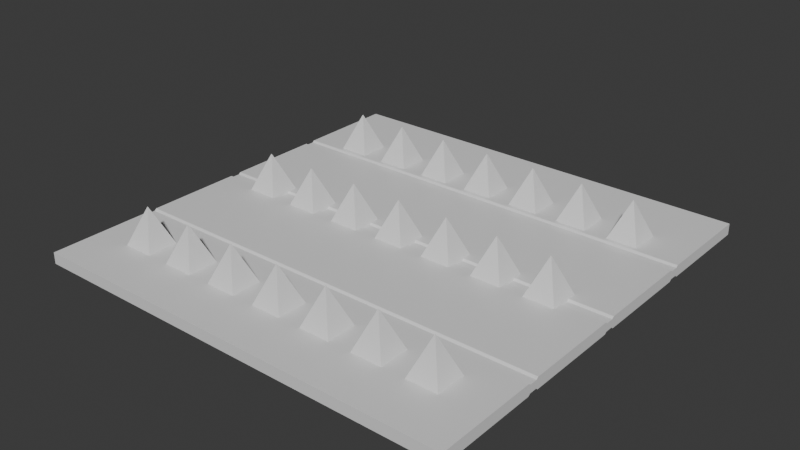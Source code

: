 # Source: Floor_Spikes.blend  (saved by Blender 4.4.30; exported with 4.5.12 LTS)
import bpy
from mathutils import Matrix  # noqa: F401  (used for matrix-valued properties, if any)

bpy.ops.wm.read_factory_settings(use_empty=True)
scene = bpy.context.scene
scene.name = 'Scene'

# ---- collections
col_collection = bpy.data.collections.new('Collection'); scene.collection.children.link(col_collection)

# ---- materials (node trees are filled in below, after node groups)
mat_material = bpy.data.materials.new('Material')
mat_material_001 = bpy.data.materials.new('Material.001')

# ---- material node trees
mat_material.use_nodes = True; mat_material.node_tree.nodes.clear()
_N = mat_material.node_tree.nodes; _L = mat_material.node_tree.links
n0 = _N.new('ShaderNodeBsdfPrincipled'); n0.name = 'Principled BSDF'; n0.location = (10, 300)
n1 = _N.new('ShaderNodeOutputMaterial'); n1.name = 'Material Output'; n1.location = (300, 300)
_L.new(n0.outputs[0], n1.inputs[0])
n1.is_active_output = True
mat_material_001.use_nodes = True; mat_material_001.node_tree.nodes.clear()
_N = mat_material_001.node_tree.nodes; _L = mat_material_001.node_tree.links
n0 = _N.new('ShaderNodeBsdfPrincipled'); n0.name = 'Principled BSDF'; n0.location = (10, 300)
n1 = _N.new('ShaderNodeOutputMaterial'); n1.name = 'Material Output'; n1.location = (300, 300)
_L.new(n0.outputs[0], n1.inputs[0])
n1.is_active_output = True

# ---- world
world_world = bpy.data.worlds.new('World'); scene.world = world_world
world_world.use_nodes = True; world_world.node_tree.nodes.clear()
_N = world_world.node_tree.nodes; _L = world_world.node_tree.links
n0 = _N.new('ShaderNodeOutputWorld'); n0.name = 'World Output'; n0.location = (300, 300)
n1 = _N.new('ShaderNodeBackground'); n1.name = 'Background'; n1.location = (10, 300)
n1.inputs[0].default_value = (0.05088, 0.05088, 0.05088, 1.0)
_L.new(n1.outputs[0], n0.inputs[0])
n0.is_active_output = True
world_world.color = (0.05088, 0.05088, 0.05088)
world_world.sun_shadow_jitter_overblur = 0.0

# ---- meshes
me_cube_001 = bpy.data.meshes.new('Cube.001')
me_cube_001.from_pydata([(-0.751, 0.1978, 0.6996), (-0.751, 0.1978, 0.6977), (-0.7491, 0.1978, 0.6996), (-0.7491, 0.1978, 0.6977), (-0.5038, 0.1978, 0.6996), (-0.5038, 0.1978, 0.6977), (-0.5019, 0.1978, 0.6996), (-0.5019, 0.1978, 0.6977), (-0.2566, 0.1978, 0.6996), (-0.2566, 0.1978, 0.6977), (-0.2546, 0.1978, 0.6996), (-0.2546, 0.1978, 0.6977), (-0.009335, 0.1978, 0.6996), (-0.009335, 0.1978, 0.6977), (-0.007422, 0.1978, 0.6996), (-0.007422, 0.1978, 0.6977), (0.2379, 0.1978, 0.6996), (0.2379, 0.1978, 0.6977), (0.2398, 0.1978, 0.6996), (0.2398, 0.1978, 0.6977), (0.4851, 0.1978, 0.6996), (0.4851, 0.1978, 0.6977), (0.487, 0.1978, 0.6996), (0.487, 0.1978, 0.6977), (0.7323, 0.1978, 0.6996), (0.7323, 0.1978, 0.6977), (0.7342, 0.1978, 0.6996), (0.7342, 0.1978, 0.6977), (-0.751, 0.1978, -0.6176), (-0.751, 0.1978, -0.6195), (-0.7491, 0.1978, -0.6176), (-0.7491, 0.1978, -0.6195), (-0.5038, 0.1978, -0.6176), (-0.5038, 0.1978, -0.6195), (-0.5019, 0.1978, -0.6176), (-0.5019, 0.1978, -0.6195), (-0.2566, 0.1978, -0.6176), (-0.2566, 0.1978, -0.6195), (-0.2546, 0.1978, -0.6176), (-0.2546, 0.1978, -0.6195), (-0.009335, 0.1978, -0.6176), (-0.009335, 0.1978, -0.6195), (-0.007422, 0.1978, -0.6176), (-0.007422, 0.1978, -0.6195), (0.2379, 0.1978, -0.6176), (0.2379, 0.1978, -0.6195), (0.2398, 0.1978, -0.6176), (0.2398, 0.1978, -0.6195), (0.4851, 0.1978, -0.6176), (0.4851, 0.1978, -0.6195), (0.487, 0.1978, -0.6176), (0.487, 0.1978, -0.6195), (0.7323, 0.1978, -0.6176), (0.7323, 0.1978, -0.6195), (0.7342, 0.1978, -0.6176), (0.7342, 0.1978, -0.6195), (-0.751, 0.1978, 0.0009565), (-0.751, 0.1978, -0.0009565), (-0.7491, 0.1978, 0.0009565), (-0.7491, 0.1978, -0.0009565), (-0.5038, 0.1978, 0.0009565), (-0.5038, 0.1978, -0.0009565), (-0.5019, 0.1978, 0.0009565), (-0.5019, 0.1978, -0.0009565), (-0.2566, 0.1978, 0.0009565), (-0.2566, 0.1978, -0.0009565), (-0.2546, 0.1978, 0.0009565), (-0.2546, 0.1978, -0.0009565), (-0.009335, 0.1978, 0.0009565), (-0.009335, 0.1978, -0.0009565), (-0.007422, 0.1978, 0.0009565), (-0.007422, 0.1978, -0.0009565), (0.2379, 0.1978, 0.0009565), (0.2379, 0.1978, -0.0009565), (0.2398, 0.1978, 0.0009565), (0.2398, 0.1978, -0.0009565), (0.4851, 0.1978, 0.0009565), (0.4851, 0.1978, -0.0009565), (0.487, 0.1978, 0.0009565), (0.487, 0.1978, -0.0009565), (0.7323, 0.1978, 0.0009565), (0.7323, 0.1978, -0.0009565), (0.7342, 0.1978, 0.0009565), (0.7342, 0.1978, -0.0009565), (-1.0, -0.02612, 1.0), (-1.0, 0.02612, 1.0), (-1.0, -0.02612, -1.0), (-1.0, 0.02612, -1.0), (1.0, -0.02612, 1.0), (1.0, 0.02612, 1.0), (1.0, -0.02612, -1.0), (1.0, 0.02612, -1.0), (-1.0, -0.02612, 0.02748), (-1.0, -0.02612, -0.02748), (-1.0, 0.02612, -0.02748), (-1.0, 0.02612, 0.02748), (1.0, -0.02612, -0.02748), (1.0, -0.02612, 0.02748), (1.0, 0.02612, 0.02748), (1.0, 0.02612, -0.02748), (-1.0, 0.02612, -0.5275), (-1.0, 0.02612, -0.4725), (1.0, -0.02612, -0.4725), (1.0, -0.02612, -0.5275), (-1.0, -0.02612, -0.4725), (-1.0, -0.02612, -0.5275), (1.0, 0.02612, -0.5275), (1.0, 0.02612, -0.4725), (-1.0, -0.02612, 0.4725), (-1.0, -0.02612, 0.5275), (1.0, 0.02612, 0.5275), (1.0, 0.02612, 0.4725), (-1.0, 0.02612, 0.5275), (-1.0, 0.02612, 0.4725), (1.0, -0.02612, 0.4725), (1.0, -0.02612, 0.5275), (-1.0, 0.01815, -0.01798), (-1.0, 0.01815, 0.01798), (1.0, 0.01815, 0.01798), (1.0, 0.01815, -0.01798), (1.0, -0.01815, -0.01798), (1.0, -0.01815, 0.01798), (-1.0, -0.01815, 0.01798), (-1.0, -0.01815, -0.01798), (1.0, 0.01815, -0.518), (1.0, 0.01815, -0.482), (1.0, -0.01815, -0.482), (1.0, -0.01815, -0.518), (-1.0, -0.01815, -0.482), (-1.0, -0.01815, -0.518), (-1.0, 0.01815, -0.518), (-1.0, 0.01815, -0.482), (-1.0, 0.01815, 0.518), (-1.0, 0.01815, 0.482), (-1.0, -0.01815, 0.482), (-1.0, -0.01815, 0.518), (1.0, 0.01815, 0.518), (1.0, 0.01815, 0.482), (1.0, -0.01815, 0.482), (1.0, -0.01815, 0.518), (0.8041, 0.02612, 0.07088), (0.8041, 0.02612, 0.02748), (0.8068, 0.01815, 0.01798), (0.8041, 0.02612, -0.07088), (0.8041, 0.02612, -0.02748), (0.8068, 0.01815, -0.01798), (0.6624, 0.02612, -0.07088), (0.6624, 0.02612, 0.07088), (0.6624, 0.02612, 0.02748), (0.6597, 0.01815, 0.01798), (0.6624, 0.02612, -0.02748), (0.6597, 0.01815, -0.01798), (0.5569, 0.02612, 0.02748), (0.5596, 0.01815, 0.01798), (0.5569, 0.02612, -0.07088), (0.5569, 0.02612, -0.02748), (0.5596, 0.01815, -0.01798), (0.4152, 0.02612, -0.07088), (0.5569, 0.02612, 0.07088), (0.4152, 0.02612, 0.07088), (0.4152, 0.02612, 0.02748), (0.4125, 0.01815, 0.01798), (0.4152, 0.02612, -0.02748), (0.4125, 0.01815, -0.01798), (0.3097, 0.02612, 0.07088), (0.168, 0.02612, -0.07088), (0.3097, 0.02612, 0.02748), (0.3124, 0.01815, 0.01798), (0.3097, 0.02612, -0.07088), (0.3097, 0.02612, -0.02748), (0.3124, 0.01815, -0.01798), (0.168, 0.02612, 0.07088), (0.168, 0.02612, 0.02748), (0.1653, 0.01815, 0.01798), (0.168, 0.02612, -0.02748), (0.1653, 0.01815, -0.01798), (0.0625, 0.02612, 0.02748), (0.0652, 0.01815, 0.01798), (0.0625, 0.02612, -0.07088), (0.0625, 0.02612, -0.02748), (0.0652, 0.01815, -0.01798), (-0.07926, 0.02612, -0.07088), (0.0625, 0.02612, 0.07088), (-0.07926, 0.02612, 0.07088), (-0.07926, 0.02612, 0.02748), (-0.08196, 0.01815, 0.01798), (-0.07926, 0.02612, -0.02748), (-0.08196, 0.01815, -0.01798), (-0.3265, 0.02612, -0.07088), (-0.1847, 0.02612, 0.07088), (-0.1847, 0.02612, -0.07088), (-0.1847, 0.02612, 0.02748), (-0.182, 0.01815, 0.01798), (-0.1847, 0.02612, -0.02748), (-0.182, 0.01815, -0.01798), (-0.3265, 0.02612, 0.07088), (-0.3265, 0.02612, 0.02748), (-0.3292, 0.01815, 0.01798), (-0.3265, 0.02612, -0.02748), (-0.3292, 0.01815, -0.01798), (-0.4319, 0.02612, 0.07088), (-0.5737, 0.02612, -0.07088), (-0.4319, 0.02612, 0.02748), (-0.4292, 0.01815, 0.01798), (-0.4319, 0.02612, -0.07088), (-0.4319, 0.02612, -0.02748), (-0.4292, 0.01815, -0.01798), (-0.5737, 0.02612, 0.07088), (-0.5737, 0.02612, 0.02748), (-0.5764, 0.01815, 0.01798), (-0.5737, 0.02612, -0.02748), (-0.5764, 0.01815, -0.01798), (-0.6791, 0.02612, 0.07088), (-0.6791, 0.02612, 0.02748), (-0.6764, 0.01815, 0.01798), (-0.6791, 0.02612, -0.02748), (-0.6764, 0.01815, -0.01798), (-0.6791, 0.02612, -0.07088), (-0.8209, 0.02612, 0.07088), (-0.8209, 0.02612, 0.02748), (-0.8236, 0.01815, 0.01798), (-0.8209, 0.02612, -0.07088), (-0.8209, 0.02612, -0.02748), (-0.8236, 0.01815, -0.01798), (0.8041, 0.02612, -0.5477), (0.8041, 0.02612, -0.5738), (0.8041, 0.02612, -0.6894), (0.6624, 0.02612, -0.6894), (0.6624, 0.02612, -0.5477), (0.5569, 0.02612, -0.6894), (0.4152, 0.02612, -0.6894), (0.5569, 0.02612, -0.5477), (0.4152, 0.02612, -0.5477), (0.3097, 0.02612, -0.5477), (0.168, 0.02612, -0.6894), (0.3097, 0.02612, -0.6894), (0.168, 0.02612, -0.5477), (0.0625, 0.02612, -0.6894), (-0.07926, 0.02612, -0.6894), (0.0625, 0.02612, -0.5477), (-0.07926, 0.02612, -0.5477), (-0.3265, 0.02612, -0.6894), (-0.1847, 0.02612, -0.5477), (-0.1847, 0.02612, -0.6894), (-0.3265, 0.02612, -0.5477), (-0.4319, 0.02612, -0.5477), (-0.5737, 0.02612, -0.6894), (-0.4319, 0.02612, -0.6894), (-0.5737, 0.02612, -0.5477), (-0.6791, 0.02612, -0.5477), (-0.6791, 0.02612, -0.6894), (-0.8209, 0.02612, -0.5477), (-0.8209, 0.02612, -0.6894), (0.8041, 0.02612, 0.7695), (0.8041, 0.02612, 0.6277), (0.6624, 0.02612, 0.6277), (0.6624, 0.02612, 0.7695), (0.5569, 0.02612, 0.6277), (0.4152, 0.02612, 0.6277), (0.5569, 0.02612, 0.7695), (0.4152, 0.02612, 0.7695), (0.3097, 0.02612, 0.7695), (0.168, 0.02612, 0.6277), (0.3097, 0.02612, 0.6277), (0.168, 0.02612, 0.7695), (0.0625, 0.02612, 0.6277), (-0.07926, 0.02612, 0.6277), (0.0625, 0.02612, 0.7695), (-0.07926, 0.02612, 0.745), (-0.07926, 0.02612, 0.7695), (-0.3265, 0.02612, 0.6277), (-0.1847, 0.02612, 0.7695), (-0.1847, 0.02612, 0.6277), (-0.1847, 0.02612, 0.7201), (-0.3265, 0.02612, 0.7695), (-0.4319, 0.02612, 0.7695), (-0.5737, 0.02612, 0.6277), (-0.4319, 0.02612, 0.6277), (-0.5737, 0.02612, 0.7695), (-0.6791, 0.02612, 0.7695), (-0.6791, 0.02612, 0.6277), (-0.8209, 0.02612, 0.7695), (-0.8209, 0.02612, 0.6277)], [], [(3, 1, 0, 2), (7, 5, 4, 6), (11, 9, 8, 10), (15, 13, 12, 14), (19, 17, 16, 18), (23, 21, 20, 22), (27, 25, 24, 26), (31, 29, 28, 30), (35, 33, 32, 34), (39, 37, 36, 38), (43, 41, 40, 42), (47, 45, 44, 46), (51, 49, 48, 50), (55, 53, 52, 54), (59, 57, 56, 58), (63, 61, 60, 62), (67, 65, 64, 66), (71, 69, 68, 70), (75, 73, 72, 74), (79, 77, 76, 78), (83, 81, 80, 82), (86, 90, 103, 105), (86, 87, 91, 90), (88, 89, 85, 84), (110, 254, 253, 256, 255, 257, 259, 260, 258, 263, 261, 264, 262, 265, 267, 269, 268, 273, 271, 274, 270, 277, 275, 278, 276, 280, 279, 281, 85, 89), (115, 110, 89, 88), (97, 98, 111, 114), (92, 97, 114, 108), (91, 87, 100, 251, 252, 250, 246, 247, 241, 243, 238, 237, 234, 235, 230, 229, 227, 226, 225, 106), (104, 102, 96, 93), (84, 85, 112, 109), (90, 91, 106, 103), (105, 100, 87, 86), (108, 113, 95, 92), (109, 115, 88, 84), (107, 101, 94, 222, 221, 217, 215, 210, 201, 204, 205, 198, 188, 190, 193, 186, 181, 178, 179, 174, 165, 168, 169, 162, 157, 154, 155, 150, 146, 143, 144, 99), (98, 141, 140, 147, 148, 152, 158, 159, 160, 166, 164, 171, 172, 176, 182, 183, 184, 191, 189, 195, 196, 202, 200, 207, 208, 213, 212, 218, 219, 95, 113, 111), (102, 107, 99, 96), (101, 107, 125, 131), (97, 92, 122, 121), (109, 112, 132, 135), (110, 115, 139, 136), (92, 95, 117, 122), (108, 114, 138, 134), (105, 103, 127, 129), (99, 144, 145, 119), (113, 108, 134, 133), (94, 93, 123, 116), (115, 109, 135, 139), (96, 99, 119, 120), (93, 94, 101, 104), (117, 220, 223, 116), (121, 122, 123, 120), (118, 121, 120, 119), (116, 123, 122, 117), (125, 126, 127, 124), (126, 128, 129, 127), (131, 125, 124, 130), (130, 129, 128, 131), (133, 134, 135, 132), (132, 136, 137, 133), (139, 135, 134, 138), (136, 139, 138, 137), (114, 111, 137, 138), (107, 102, 126, 125), (112, 110, 136, 132), (106, 100, 130, 124), (93, 96, 120, 123), (100, 105, 129, 130), (103, 106, 124, 127), (111, 113, 133, 137), (98, 97, 121, 118), (104, 101, 131, 128), (95, 219, 220, 117), (102, 104, 128, 126), (200, 202, 203, 206, 205, 204, 63, 62), (159, 158, 78, 76), (165, 174, 175, 173, 172, 171, 72, 73), (201, 210, 211, 209, 208, 207, 60, 61), (214, 213, 208, 209), (203, 202, 196, 197), (192, 191, 184, 185), (177, 176, 172, 173), (167, 166, 160, 161), (153, 152, 148, 149), (142, 141, 98, 118), (204, 201, 61, 63), (158, 152, 153, 156, 155, 154, 79, 78), (164, 166, 167, 170, 169, 168, 75, 74), (195, 189, 66, 64), (154, 157, 77, 79), (218, 212, 58, 56), (181, 186, 187, 185, 184, 183, 68, 69), (212, 213, 214, 216, 215, 217, 59, 58), (188, 198, 199, 197, 196, 195, 64, 65), (168, 165, 73, 75), (157, 162, 163, 161, 160, 159, 76, 77), (216, 214, 209, 211), (206, 203, 197, 199), (194, 192, 185, 187), (180, 177, 173, 175), (170, 167, 161, 163), (156, 153, 149, 151), (145, 142, 118, 119), (140, 141, 142, 145, 144, 143, 83, 82), (190, 188, 65, 67), (178, 181, 69, 71), (183, 182, 70, 68), (221, 222, 223, 220, 219, 218, 56, 57), (207, 200, 62, 60), (143, 146, 81, 83), (217, 221, 57, 59), (189, 191, 192, 194, 193, 190, 67, 66), (151, 150, 155, 156), (163, 162, 169, 170), (175, 174, 179, 180), (187, 186, 193, 194), (199, 198, 205, 206), (211, 210, 215, 216), (223, 222, 94, 116), (171, 164, 74, 72), (147, 140, 82, 80), (182, 176, 177, 180, 179, 178, 71, 70), (146, 150, 151, 149, 148, 147, 80, 81), (245, 247, 35, 34), (232, 231, 50, 48), (234, 236, 44, 45), (246, 248, 32, 33), (247, 246, 33, 35), (231, 229, 51, 50), (233, 235, 47, 46), (244, 242, 38, 36), (229, 230, 49, 51), (251, 249, 30, 28), (238, 240, 40, 41), (249, 250, 31, 30), (241, 244, 36, 37), (106, 225, 224, 228, 227, 229, 231, 232, 230, 235, 233, 236, 234, 237, 239, 240, 238, 243, 242, 244, 241, 247, 245, 248, 246, 250, 249, 251, 100), (235, 234, 45, 47), (230, 232, 48, 49), (224, 225, 226, 55, 54), (243, 241, 37, 39), (237, 238, 41, 43), (240, 239, 42, 40), (252, 251, 28, 29), (248, 245, 34, 32), (226, 227, 53, 55), (250, 252, 29, 31), (242, 243, 39, 38), (236, 233, 46, 44), (228, 224, 54, 52), (239, 237, 43, 42), (227, 228, 52, 53), (275, 277, 7, 6), (260, 259, 22, 20), (262, 264, 16, 17), (276, 278, 4, 5), (277, 276, 5, 7), (259, 257, 23, 22), (261, 263, 19, 18), (274, 271, 10, 8), (257, 258, 21, 23), (281, 279, 2, 0), (266, 268, 269, 12, 13), (85, 281, 282, 280, 276, 277, 270, 272, 273, 268, 266, 265, 262, 263, 258, 257, 255, 254, 110, 112), (279, 280, 3, 2), (270, 274, 8, 9), (263, 262, 17, 19), (258, 260, 20, 21), (253, 254, 27, 26), (272, 270, 9, 11), (265, 266, 13, 15), (269, 267, 14, 12), (282, 281, 0, 1), (278, 275, 6, 4), (254, 255, 25, 27), (280, 282, 1, 3), (271, 273, 272, 11, 10), (264, 261, 18, 16), (256, 253, 26, 24), (267, 265, 15, 14), (255, 256, 24, 25)])
me_cube_001.polygons.foreach_set('material_index', [1, 1, 1, 1, 1, 1, 1, 1, 1, 1, 1, 1, 1, 1, 1, 1, 1, 1, 1, 1, 1, 0, 0, 0, 0, 0, 0, 0, 0, 0, 0, 0, 0, 0, 0, 0, 0, 0, 0, 0, 0, 0, 0, 0, 0, 0, 0, 0, 0, 0, 0, 0, 0, 0, 0, 0, 0, 0, 0, 0, 0, 0, 0, 0, 0, 0, 0, 0, 0, 0, 0, 0, 0, 0, 0, 1, 1, 1, 1, 0, 0, 0, 0, 0, 0, 0, 1, 1, 1, 1, 1, 1, 1, 1, 1, 1, 1, 0, 0, 0, 0, 0, 0, 0, 1, 1, 1, 1, 1, 1, 1, 1, 1, 0, 0, 0, 0, 0, 0, 0, 1, 1, 1, 1, 1, 1, 1, 1, 1, 1, 1, 1, 1, 1, 1, 1, 1, 0, 1, 1, 1, 1, 1, 1, 1, 1, 1, 1, 1, 1, 1, 1, 1, 1, 1, 1, 1, 1, 1, 1, 1, 1, 1, 1, 0, 1, 1, 1, 1, 1, 1, 1, 1, 1, 1, 1, 1, 1, 1, 1, 1, 1])
_uv = me_cube_001.uv_layers.new(name='UVMap')
_uv.uv.foreach_set('vector', [0.625, 0.5, 0.875, 0.5, 0.875, 0.75, 0.625, 0.75, 0.625, 0.5, 0.875, 0.5, 0.875, 0.75, 0.625, 0.75, 0.625, 0.5, 0.875, 0.5, 0.875, 0.75, 0.625, 0.75, 0.625, 0.5, 0.875, 0.5, 0.875, 0.75, 0.625, 0.75, 0.625, 0.5, 0.875, 0.5, 0.875, 0.75, 0.625, 0.75, 0.625, 0.5, 0.875, 0.5, 0.875, 0.75, 0.625, 0.75, 0.625, 0.5, 0.875, 0.5, 0.875, 0.75, 0.625, 0.75, 0.625, 0.5, 0.875, 0.5, 0.875, 0.75, 0.625, 0.75, 0.625, 0.5, 0.875, 0.5, 0.875, 0.75, 0.625, 0.75, 0.625, 0.5, 0.875, 0.5, 0.875, 0.75, 0.625, 0.75, 0.625, 0.5, 0.875, 0.5, 0.875, 0.75, 0.625, 0.75, 0.625, 0.5, 0.875, 0.5, 0.875, 0.75, 0.625, 0.75, 0.625, 0.5, 0.875, 0.5, 0.875, 0.75, 0.625, 0.75, 0.625, 0.5, 0.875, 0.5, 0.875, 0.75, 0.625, 0.75, 0.625, 0.5, 0.875, 0.5, 0.875, 0.75, 0.625, 0.75, 0.625, 0.5, 0.875, 0.5, 0.875, 0.75, 0.625, 0.75, 0.625, 0.5, 0.875, 0.5, 0.875, 0.75, 0.625, 0.75, 0.625, 0.5, 0.875, 0.5, 0.875, 0.75, 0.625, 0.75, 0.625, 0.5, 0.875, 0.5, 0.875, 0.75, 0.625, 0.75, 0.625, 0.5, 0.875, 0.5, 0.875, 0.75, 0.625, 0.75, 0.625, 0.5, 0.875, 0.5, 0.875, 0.75, 0.625, 0.75, 2.98e-08, 0.0, 1.0, 0.0, 1.0, 0.2363, 2.98e-08, 0.2363, 2.98e-08, 0.4721, 2.98e-08, 0.5279, 1.0, 0.5279, 1.0, 0.4721, 1.0, 0.4721, 1.0, 0.5279, 2.98e-08, 0.5279, 2.98e-08, 0.4721, 1.0, 0.7637, 0.9021, 0.8139, 0.9021, 0.8847, 0.8312, 0.8847, 0.8312, 0.8139, 0.7785, 0.8139, 0.7785, 0.8847, 0.7076, 0.8847, 0.7076, 0.8139, 0.6549, 0.8139, 0.6549, 0.8847, 0.584, 0.8847, 0.584, 0.8139, 0.5313, 0.8139, 0.5313, 0.8847, 0.4604, 0.8847, 0.4604, 0.8725, 0.4076, 0.8601, 0.4076, 0.8847, 0.3368, 0.8847, 0.3368, 0.8139, 0.284, 0.8139, 0.284, 0.8847, 0.2132, 0.8847, 0.2132, 0.8139, 0.1604, 0.8139, 0.1604, 0.8847, 0.08955, 0.8847, 2.98e-08, 1.0, 1.0, 1.0, 0.4721, 0.7637, 0.5279, 0.7637, 0.5279, 1.0, 0.4721, 1.0, 0.4721, 0.5137, 0.5279, 0.5137, 0.5279, 0.7363, 0.4721, 0.7363, 2.98e-08, 0.5137, 1.0, 0.5137, 1.0, 0.7363, 2.98e-08, 0.7363, 1.0, 0.0, 2.98e-08, 0.0, 2.98e-08, 0.2363, 0.08955, 0.2262, 0.08955, 0.1553, 0.1604, 0.1553, 0.2132, 0.1553, 0.284, 0.1553, 0.3368, 0.1553, 0.4076, 0.1553, 0.4604, 0.1553, 0.5313, 0.1553, 0.584, 0.1553, 0.6549, 0.1553, 0.7076, 0.1553, 0.7785, 0.1553, 0.8312, 0.1553, 0.9021, 0.1553, 0.9021, 0.2131, 1.0, 0.2363, 2.98e-08, 0.2637, 1.0, 0.2637, 1.0, 0.4863, 2.98e-08, 0.4863, 0.4721, 1.0, 0.5279, 1.0, 0.5279, 0.7637, 0.4721, 0.7637, 0.4721, 0.0, 0.5279, 0.0, 0.5279, 0.2363, 0.4721, 0.2363, 0.4721, 0.2363, 0.5279, 0.2363, 0.5279, 0.0, 0.4721, 0.0, 0.4721, 0.7363, 0.5279, 0.7363, 0.5279, 0.5137, 0.4721, 0.5137, 2.98e-08, 0.7637, 1.0, 0.7637, 1.0, 1.0, 2.98e-08, 1.0, 1.0, 0.2637, 2.98e-08, 0.2637, 2.98e-08, 0.4863, 0.08955, 0.4863, 0.08955, 0.4646, 0.1604, 0.4646, 0.1604, 0.4863, 0.2132, 0.4863, 0.2132, 0.4646, 0.284, 0.4646, 0.284, 0.4863, 0.3368, 0.4863, 0.3368, 0.4646, 0.4076, 0.4646, 0.4076, 0.4863, 0.4604, 0.4863, 0.4604, 0.4646, 0.5313, 0.4646, 0.5313, 0.4863, 0.584, 0.4863, 0.584, 0.4646, 0.6549, 0.4646, 0.6549, 0.4863, 0.7076, 0.4863, 0.7076, 0.4646, 0.7785, 0.4646, 0.7785, 0.4863, 0.8312, 0.4863, 0.8312, 0.4646, 0.9021, 0.4646, 0.9021, 0.4863, 1.0, 0.4863, 1.0, 0.5137, 0.9021, 0.5137, 0.9021, 0.5354, 0.8312, 0.5354, 0.8312, 0.5137, 0.7785, 0.5137, 0.7785, 0.5354, 0.7076, 0.5354, 0.7076, 0.5137, 0.6549, 0.5137, 0.6549, 0.5354, 0.584, 0.5354, 0.584, 0.5137, 0.5313, 0.5137, 0.5313, 0.5354, 0.4604, 0.5354, 0.4604, 0.5137, 0.4076, 0.5137, 0.4076, 0.5354, 0.3368, 0.5354, 0.3368, 0.5137, 0.284, 0.5137, 0.284, 0.5354, 0.2132, 0.5354, 0.2132, 0.5137, 0.1604, 0.5137, 0.1604, 0.5354, 0.08955, 0.5354, 0.08955, 0.5137, 2.98e-08, 0.5137, 2.98e-08, 0.7363, 1.0, 0.7363, 0.4721, 0.2637, 0.5279, 0.2637, 0.5279, 0.4863, 0.4721, 0.4863, 2.98e-08, 0.5279, 1.0, 0.5279, 1.0, 0.5194, 2.98e-08, 0.5194, 1.0, 0.4721, 2.98e-08, 0.4721, 2.98e-08, 0.4806, 1.0, 0.4806, 0.4721, 0.7637, 0.5279, 0.7637, 0.5194, 0.759, 0.4806, 0.759, 0.5279, 0.7637, 0.4721, 0.7637, 0.4806, 0.759, 0.5194, 0.759, 0.4721, 0.5137, 0.5279, 0.5137, 0.5194, 0.509, 0.4806, 0.509, 2.98e-08, 0.4721, 1.0, 0.4721, 1.0, 0.4806, 2.98e-08, 0.4806, 2.98e-08, 0.4721, 1.0, 0.4721, 1.0, 0.4806, 2.98e-08, 0.4806, 1.0, 0.5279, 0.9021, 0.5279, 0.9034, 0.5194, 1.0, 0.5194, 0.5279, 0.7363, 0.4721, 0.7363, 0.4806, 0.741, 0.5194, 0.741, 0.5279, 0.4863, 0.4721, 0.4863, 0.4806, 0.491, 0.5194, 0.491, 1.0, 0.4721, 2.98e-08, 0.4721, 2.98e-08, 0.4806, 1.0, 0.4806, 0.4721, 0.4863, 0.5279, 0.4863, 0.5194, 0.491, 0.4806, 0.491, 0.4721, 0.4863, 0.5279, 0.4863, 0.5279, 0.2637, 0.4721, 0.2637, 2.98e-08, 0.509, 0.0882, 0.509, 0.0882, 0.491, 2.98e-08, 0.491, 1.0, 0.509, 2.98e-08, 0.509, 2.98e-08, 0.491, 1.0, 0.491, 0.5194, 0.509, 0.4806, 0.509, 0.4806, 0.491, 0.5194, 0.491, 0.5194, 0.491, 0.4806, 0.491, 0.4806, 0.509, 0.5194, 0.509, 0.5194, 0.259, 0.4806, 0.259, 0.4806, 0.241, 0.5194, 0.241, 1.0, 0.259, 2.98e-08, 0.259, 2.98e-08, 0.241, 1.0, 0.241, 2.98e-08, 0.259, 1.0, 0.259, 1.0, 0.241, 2.98e-08, 0.241, 0.5194, 0.241, 0.4806, 0.241, 0.4806, 0.259, 0.5194, 0.259, 0.5194, 0.741, 0.4806, 0.741, 0.4806, 0.759, 0.5194, 0.759, 2.98e-08, 0.759, 1.0, 0.759, 1.0, 0.741, 2.98e-08, 0.741, 1.0, 0.759, 2.98e-08, 0.759, 2.98e-08, 0.741, 1.0, 0.741, 0.5194, 0.759, 0.4806, 0.759, 0.4806, 0.741, 0.5194, 0.741, 0.4721, 0.7363, 0.5279, 0.7363, 0.5194, 0.741, 0.4806, 0.741, 0.5279, 0.2637, 0.4721, 0.2637, 0.4806, 0.259, 0.5194, 0.259, 2.98e-08, 0.5279, 1.0, 0.5279, 1.0, 0.5194, 2.98e-08, 0.5194, 1.0, 0.5279, 2.98e-08, 0.5279, 2.98e-08, 0.5194, 1.0, 0.5194, 2.98e-08, 0.4721, 1.0, 0.4721, 1.0, 0.4806, 2.98e-08, 0.4806, 0.5279, 0.2363, 0.4721, 0.2363, 0.4806, 0.241, 0.5194, 0.241, 0.4721, 0.2363, 0.5279, 0.2363, 0.5194, 0.241, 0.4806, 0.241, 1.0, 0.5279, 2.98e-08, 0.5279, 2.98e-08, 0.5194, 1.0, 0.5194, 0.5279, 0.5137, 0.4721, 0.5137, 0.4806, 0.509, 0.5194, 0.509, 0.4721, 0.2637, 0.5279, 0.2637, 0.5194, 0.259, 0.4806, 0.259, 2.98e-08, 0.5279, 0.08955, 0.5279, 0.0882, 0.5194, 2.98e-08, 0.5194, 1.0, 0.4721, 2.98e-08, 0.4721, 2.98e-08, 0.4806, 1.0, 0.4806, 0.3997, 0.75, 0.3997, 0.672, 0.3892, 0.6548, 0.3892, 0.5952, 0.3997, 0.578, 0.3997, 0.5, 0.625, 0.5, 0.625, 0.75, 0.3997, 1.0, 0.3997, 0.75, 0.625, 0.75, 0.625, 1.0, 0.3997, 0.25, 0.3997, 0.172, 0.3892, 0.1548, 0.3892, 0.09515, 0.3997, 0.07799, 0.3997, 0.0, 0.625, 0.0, 0.625, 0.25, 0.3997, 0.25, 0.3997, 0.172, 0.3892, 0.1548, 0.3892, 0.09515, 0.3997, 0.07799, 0.3997, 0.0, 0.625, 0.0, 0.625, 0.25, 0.1618, 0.5194, 0.1604, 0.5279, 0.2132, 0.5279, 0.2118, 0.5194, 0.2854, 0.5194, 0.284, 0.5279, 0.3368, 0.5279, 0.3354, 0.5194, 0.409, 0.5194, 0.4076, 0.5279, 0.4604, 0.5279, 0.459, 0.5194, 0.5326, 0.5194, 0.5313, 0.5279, 0.584, 0.5279, 0.5826, 0.5194, 0.6562, 0.5194, 0.6549, 0.5279, 0.7076, 0.5279, 0.7062, 0.5194, 0.7798, 0.5194, 0.7785, 0.5279, 0.8312, 0.5279, 0.8298, 0.5194, 0.9034, 0.5194, 0.9021, 0.5279, 1.0, 0.5279, 1.0, 0.5194, 0.3997, 0.5, 0.3997, 0.25, 0.625, 0.25, 0.625, 0.5, 0.3997, 0.75, 0.3997, 0.672, 0.3892, 0.6548, 0.3892, 0.5952, 0.3997, 0.578, 0.3997, 0.5, 0.625, 0.5, 0.625, 0.75, 0.3997, 0.75, 0.3997, 0.672, 0.3892, 0.6548, 0.3892, 0.5952, 0.3997, 0.578, 0.3997, 0.5, 0.625, 0.5, 0.625, 0.75, 0.3997, 1.0, 0.3997, 0.75, 0.625, 0.75, 0.625, 1.0, 0.3997, 0.5, 0.3997, 0.25, 0.625, 0.25, 0.625, 0.5, 0.3997, 1.0, 0.3997, 0.75, 0.625, 0.75, 0.625, 1.0, 0.3997, 0.25, 0.3997, 0.172, 0.3892, 0.1548, 0.3892, 0.09515, 0.3997, 0.07799, 0.3997, 0.0, 0.625, 0.0, 0.625, 0.25, 0.3997, 0.75, 0.3997, 0.672, 0.3892, 0.6548, 0.3892, 0.5952, 0.3997, 0.578, 0.3997, 0.5, 0.625, 0.5, 0.625, 0.75, 0.3997, 0.25, 0.3997, 0.172, 0.3892, 0.1548, 0.3892, 0.09515, 0.3997, 0.07799, 0.3997, 0.0, 0.625, 0.0, 0.625, 0.25, 0.3997, 0.5, 0.3997, 0.25, 0.625, 0.25, 0.625, 0.5, 0.3997, 0.25, 0.3997, 0.172, 0.3892, 0.1548, 0.3892, 0.09515, 0.3997, 0.07799, 0.3997, 0.0, 0.625, 0.0, 0.625, 0.25, 0.1618, 0.491, 0.1618, 0.509, 0.2118, 0.509, 0.2118, 0.491, 0.2854, 0.491, 0.2854, 0.509, 0.3354, 0.509, 0.3354, 0.491, 0.409, 0.491, 0.409, 0.509, 0.459, 0.509, 0.459, 0.491, 0.5326, 0.491, 0.5326, 0.509, 0.5826, 0.509, 0.5826, 0.491, 0.6562, 0.491, 0.6562, 0.509, 0.7062, 0.509, 0.7062, 0.491, 0.7798, 0.491, 0.7798, 0.509, 0.8298, 0.509, 0.8298, 0.491, 0.9034, 0.491, 0.9034, 0.509, 1.0, 0.509, 1.0, 0.491, 0.3997, 0.75, 0.3997, 0.672, 0.3892, 0.6548, 0.3892, 0.5952, 0.3997, 0.578, 0.3997, 0.5, 0.625, 0.5, 0.625, 0.75, 0.3997, 0.5, 0.3997, 0.25, 0.625, 0.25, 0.625, 0.5, 0.3997, 0.5, 0.3997, 0.25, 0.625, 0.25, 0.625, 0.5, 0.3997, 1.0, 0.3997, 0.75, 0.625, 0.75, 0.625, 1.0, 0.3997, 0.25, 0.3997, 0.172, 0.3892, 0.1548, 0.3892, 0.09515, 0.3997, 0.07799, 0.3997, 0.0, 0.625, 0.0, 0.625, 0.25, 0.3997, 1.0, 0.3997, 0.75, 0.625, 0.75, 0.625, 1.0, 0.3997, 0.5, 0.3997, 0.25, 0.625, 0.25, 0.625, 0.5, 0.3997, 0.5, 0.3997, 0.25, 0.625, 0.25, 0.625, 0.5, 0.3997, 0.75, 0.3997, 0.672, 0.3892, 0.6548, 0.3892, 0.5952, 0.3997, 0.578, 0.3997, 0.5, 0.625, 0.5, 0.625, 0.75, 0.8298, 0.5194, 0.8312, 0.5279, 0.7785, 0.5279, 0.7798, 0.5194, 0.7062, 0.5194, 0.7076, 0.5279, 0.6549, 0.5279, 0.6562, 0.5194, 0.5826, 0.5194, 0.584, 0.5279, 0.5313, 0.5279, 0.5326, 0.5194, 0.459, 0.5194, 0.4604, 0.5279, 0.4076, 0.5279, 0.409, 0.5194, 0.3354, 0.5194, 0.3368, 0.5279, 0.284, 0.5279, 0.2854, 0.5194, 0.2118, 0.5194, 0.2132, 0.5279, 0.1604, 0.5279, 0.1618, 0.5194, 0.0882, 0.5194, 0.08955, 0.5279, 2.98e-08, 0.5279, 2.98e-08, 0.5194, 0.3997, 1.0, 0.3997, 0.75, 0.625, 0.75, 0.625, 1.0, 0.3997, 1.0, 0.3997, 0.75, 0.625, 0.75, 0.625, 1.0, 0.3997, 0.75, 0.3997, 0.672, 0.3892, 0.6548, 0.3892, 0.5952, 0.3997, 0.578, 0.3997, 0.5, 0.625, 0.5, 0.625, 0.75, 0.3997, 0.25, 0.3997, 0.172, 0.3892, 0.1548, 0.3892, 0.09515, 0.3997, 0.07799, 0.3997, 0.0, 0.625, 0.0, 0.625, 0.25, 0.3997, 0.75, 0.3997, 0.5, 0.625, 0.5, 0.625, 0.75, 0.3997, 1.0, 0.3997, 0.75, 0.625, 0.75, 0.625, 1.0, 0.3997, 0.25, 0.3997, 0.0, 0.625, 0.0, 0.625, 0.25, 0.3997, 0.25, 0.3997, 0.0, 0.625, 0.0, 0.625, 0.25, 0.3997, 0.5, 0.3997, 0.25, 0.625, 0.25, 0.625, 0.5, 0.3997, 0.75, 0.3997, 0.5, 0.625, 0.5, 0.625, 0.75, 0.3997, 0.75, 0.3997, 0.5, 0.625, 0.5, 0.625, 0.75, 0.3997, 1.0, 0.3997, 0.75, 0.625, 0.75, 0.625, 1.0, 0.3997, 0.5, 0.3997, 0.25, 0.625, 0.25, 0.625, 0.5, 0.3997, 1.0, 0.3997, 0.75, 0.625, 0.75, 0.625, 1.0, 0.3997, 0.25, 0.3997, 0.0, 0.625, 0.0, 0.625, 0.25, 0.3997, 0.75, 0.3997, 0.5, 0.625, 0.5, 0.625, 0.75, 0.3997, 0.25, 0.3997, 0.0, 0.625, 0.0, 0.625, 0.25, 1.0, 0.2363, 0.9021, 0.2131, 0.9021, 0.2262, 0.8312, 0.2262, 0.8312, 0.1553, 0.7785, 0.1553, 0.7785, 0.2262, 0.7076, 0.2262, 0.7076, 0.1553, 0.6549, 0.1553, 0.6549, 0.2262, 0.584, 0.2262, 0.584, 0.1553, 0.5313, 0.1553, 0.5313, 0.2262, 0.4604, 0.2262, 0.4604, 0.1553, 0.4076, 0.1553, 0.4076, 0.2262, 0.3368, 0.2262, 0.3368, 0.1553, 0.284, 0.1553, 0.284, 0.2262, 0.2132, 0.2262, 0.2132, 0.1553, 0.1604, 0.1553, 0.1604, 0.2262, 0.08955, 0.2262, 2.98e-08, 0.2363, 0.3997, 0.5, 0.3997, 0.25, 0.625, 0.25, 0.625, 0.5, 0.3997, 0.25, 0.3997, 0.0, 0.625, 0.0, 0.625, 0.25, 0.3997, 0.75, 0.3997, 0.7019, 0.3997, 0.5, 0.625, 0.5, 0.625, 0.75, 0.3997, 0.5, 0.3997, 0.25, 0.625, 0.25, 0.625, 0.5, 0.3997, 0.5, 0.3997, 0.25, 0.625, 0.25, 0.625, 0.5, 0.3997, 1.0, 0.3997, 0.75, 0.625, 0.75, 0.625, 1.0, 0.3997, 0.25, 0.3997, 0.0, 0.625, 0.0, 0.625, 0.25, 0.3997, 1.0, 0.3997, 0.75, 0.625, 0.75, 0.625, 1.0, 0.3997, 0.5, 0.3997, 0.25, 0.625, 0.25, 0.625, 0.5, 0.3997, 0.5, 0.3997, 0.25, 0.625, 0.25, 0.625, 0.5, 0.3997, 0.75, 0.3997, 0.5, 0.625, 0.5, 0.625, 0.75, 0.3997, 1.0, 0.3997, 0.75, 0.625, 0.75, 0.625, 1.0, 0.3997, 1.0, 0.3997, 0.75, 0.625, 0.75, 0.625, 1.0, 0.3997, 0.75, 0.3997, 0.5, 0.625, 0.5, 0.625, 0.75, 0.3997, 0.25, 0.3997, 0.0, 0.625, 0.0, 0.625, 0.25, 0.3997, 0.75, 0.3997, 0.5, 0.625, 0.5, 0.625, 0.75, 0.3997, 1.0, 0.3997, 0.75, 0.625, 0.75, 0.625, 1.0, 0.3997, 0.25, 0.3997, 0.0, 0.625, 0.0, 0.625, 0.25, 0.3997, 0.25, 0.3997, 0.0, 0.625, 0.0, 0.625, 0.25, 0.3997, 0.5, 0.3997, 0.25, 0.625, 0.25, 0.625, 0.5, 0.3997, 0.75, 0.3997, 0.5, 0.625, 0.5, 0.625, 0.75, 0.3997, 0.75, 0.3997, 0.5, 0.625, 0.5, 0.625, 0.75, 0.3997, 1.0, 0.3997, 0.75, 0.625, 0.75, 0.625, 1.0, 0.3997, 0.5, 0.3997, 0.25, 0.625, 0.25, 0.625, 0.5, 0.3997, 1.0, 0.3997, 0.75, 0.625, 0.75, 0.625, 1.0, 0.3997, 0.25, 0.3997, 0.04521, 0.3997, 0.0, 0.625, 0.0, 0.625, 0.25, 2.98e-08, 1.0, 0.08955, 0.8847, 0.08955, 0.8139, 0.1604, 0.8139, 0.2132, 0.8139, 0.284, 0.8139, 0.3368, 0.8139, 0.4076, 0.8139, 0.4076, 0.8601, 0.4604, 0.8725, 0.4604, 0.8139, 0.5313, 0.8139, 0.584, 0.8139, 0.6549, 0.8139, 0.7076, 0.8139, 0.7785, 0.8139, 0.8312, 0.8139, 0.9021, 0.8139, 1.0, 0.7637, 2.98e-08, 0.7637, 0.3997, 0.75, 0.3997, 0.5, 0.625, 0.5, 0.625, 0.75, 0.3997, 0.25, 0.3997, 0.0, 0.625, 0.0, 0.625, 0.25, 0.3997, 0.5, 0.3997, 0.25, 0.625, 0.25, 0.625, 0.5, 0.3997, 0.25, 0.3997, 0.0, 0.625, 0.0, 0.625, 0.25, 0.3997, 0.75, 0.3997, 0.5, 0.625, 0.5, 0.625, 0.75, 0.3997, 0.5, 0.3997, 0.25, 0.625, 0.25, 0.625, 0.5, 0.3997, 0.5, 0.3997, 0.25, 0.625, 0.25, 0.625, 0.5, 0.3997, 1.0, 0.3997, 0.75, 0.625, 0.75, 0.625, 1.0, 0.3997, 0.25, 0.3997, 0.0, 0.625, 0.0, 0.625, 0.25, 0.3997, 1.0, 0.3997, 0.75, 0.625, 0.75, 0.625, 1.0, 0.3997, 0.5, 0.3997, 0.25, 0.625, 0.25, 0.625, 0.5, 0.3997, 0.5, 0.3997, 0.25, 0.625, 0.25, 0.625, 0.5, 0.3997, 0.75, 0.3997, 0.6617, 0.3997, 0.5, 0.625, 0.5, 0.625, 0.75, 0.3997, 1.0, 0.3997, 0.75, 0.625, 0.75, 0.625, 1.0, 0.3997, 1.0, 0.3997, 0.75, 0.625, 0.75, 0.625, 1.0, 0.3997, 0.75, 0.3997, 0.5, 0.625, 0.5, 0.625, 0.75, 0.3997, 0.25, 0.3997, 0.0, 0.625, 0.0, 0.625, 0.25])
me_cube_001.materials.append(mat_material)
me_cube_001.materials.append(mat_material_001)
me_cube_001.update()

# ---- objects
ob_cube = bpy.data.objects.new('Cube', me_cube_001)

# ---- transforms, parenting, visibility, modifiers, constraints
ob_cube.location = (0.0, 0.0, 0.0)
ob_cube.rotation_euler = (1.571, -0.0, 0.0)

# ---- collection membership
col_collection.objects.link(ob_cube)

# ---- scene / render settings (as saved in the file)
scene.frame_start = 1; scene.frame_end = 250; scene.frame_set(1)
scene.render.engine = 'BLENDER_EEVEE_NEXT'
bpy.context.view_layer.update()

# ---- added for rendering (the .blend has no active camera and no usable light): camera, sun
cam_auto = bpy.data.cameras.new('AutoCamera')
cam_auto.lens = 50.0
cam_auto.sensor_width = 36.0
cam_auto.clip_end = 1000.0
ob_auto_camera = bpy.data.objects.new('AutoCamera', cam_auto)
scene.collection.objects.link(ob_auto_camera)
ob_auto_camera.location = (2.62512, -3.15015, 2.18595)
ob_auto_camera.rotation_euler = (1.09748, -7.21219e-08, 0.694738)
scene.camera = ob_auto_camera
light_auto_sun = bpy.data.lights.new('AutoSun', 'SUN')
light_auto_sun.energy = 3.0
light_auto_sun.angle = 0.0523599
ob_auto_sun = bpy.data.objects.new('AutoSun', light_auto_sun)
scene.collection.objects.link(ob_auto_sun)
ob_auto_sun.rotation_euler = (0.872665, 0.174533, 0.523599)
bpy.context.view_layer.update()
